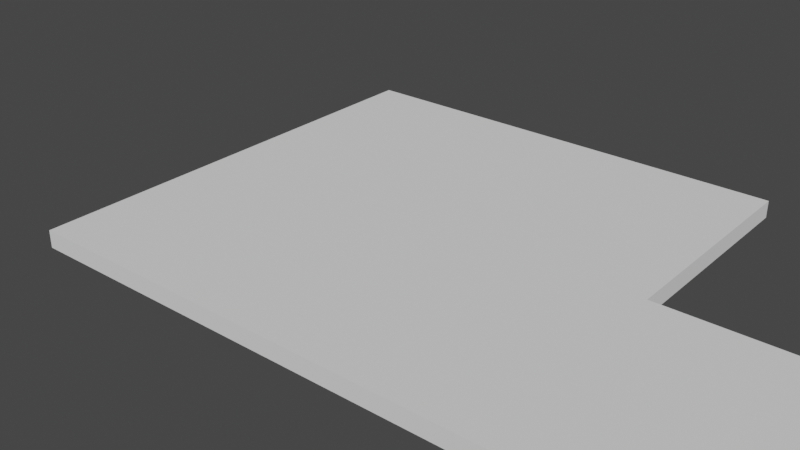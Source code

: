 # Source: Corner_Notch_Part.blend  (saved by Blender 4.5.90; exported with 4.5.12 LTS)
import bpy
from mathutils import Matrix  # noqa: F401  (used for matrix-valued properties, if any)

bpy.ops.wm.read_factory_settings(use_empty=True)
scene = bpy.context.scene
scene.name = 'Scene'

# ---- collections
col_collection = bpy.data.collections.new('Collection'); scene.collection.children.link(col_collection)

# ---- world
world_world = bpy.data.worlds.new('World'); scene.world = world_world
world_world.use_nodes = True; world_world.node_tree.nodes.clear()
_N = world_world.node_tree.nodes; _L = world_world.node_tree.links
n0 = _N.new('ShaderNodeOutputWorld'); n0.name = 'World Output'; n0.location = (300, 300)
n1 = _N.new('ShaderNodeBackground'); n1.name = 'Background'; n1.location = (10, 300)
n1.inputs[0].default_value = (0.05088, 0.05088, 0.05088, 1.0)
_L.new(n1.outputs[0], n0.inputs[0])
n0.is_active_output = True
world_world.color = (0.05088, 0.05088, 0.05088)
world_world.use_sun_shadow = False
world_world.sun_shadow_jitter_overblur = 0.0

# ---- meshes
me_part = bpy.data.meshes.new('Part')
me_part.from_pydata([(0.0, 0.0, 0.0), (0.0, 0.508, 0.0), (0.508, 0.508, 0.0), (0.508, 0.0, 0.0), (0.0, 0.0, 0.01906), (0.0, 0.508, 0.01906), (0.508, 0.508, 0.01906), (0.508, 0.0, 0.01906), (0.0, 0.254, 0.0), (0.508, 0.254, 0.0), (0.0, 0.254, 0.01906), (0.508, 0.254, 0.01906), (0.762, 0.254, 0.0), (0.762, 0.0, 0.0), (0.762, 0.0, 0.01906), (0.762, 0.254, 0.01906)], [], [(8, 1, 2, 9), (10, 11, 6, 5), (8, 10, 5, 1), (1, 5, 6, 2), (9, 11, 15, 12), (4, 0, 3, 7), (2, 6, 11, 9), (0, 4, 10, 8), (4, 7, 11, 10), (0, 8, 9, 3), (12, 15, 14, 13), (3, 9, 12, 13), (11, 7, 14, 15), (7, 3, 13, 14)])
me_part.polygons.foreach_set('material_index', [1, 0, 4, 3, 6, 2, 6, 4, 0, 1, 5, 1, 0, 2])
_uv = me_part.uv_layers.new(name='UVMap')
_uv.uv.foreach_set('vector', [0.2, 0.6, 0.0, 0.6, 0.0, 0.2, 0.2, 0.2, 0.615, 8.742e-09, 0.615, 0.4, 0.415, 0.4, 0.415, 0.0, 0.45, 0.575, 0.45, 0.545, 0.65, 0.545, 0.65, 0.575, 0.05, 0.515, 0.05, 0.545, -0.35, 0.545, -0.35, 0.515, -0.15, 0.425, -0.15, 0.455, -0.35, 0.455, -0.35, 0.425, 0.25, 0.545, 0.25, 0.575, -0.15, 0.575, -0.15, 0.545, -0.15, 0.485, -0.15, 0.515, -0.35, 0.515, -0.35, 0.485, 0.25, 0.575, 0.25, 0.545, 0.45, 0.545, 0.45, 0.575, 0.815, 1.748e-08, 0.815, 0.4, 0.615, 0.4, 0.615, 8.742e-09, 0.4, 0.6, 0.2, 0.6, 0.2, 0.2, 0.4, 0.2, -0.15, 0.455, -0.15, 0.485, -0.35, 0.485, -0.35, 0.455, 0.4, 0.2, 0.2, 0.2, 0.2, 0.0, 0.4, 0.0, 0.615, 0.4, 0.815, 0.4, 0.815, 0.6, 0.615, 0.6, -0.15, 0.545, -0.15, 0.575, -0.35, 0.575, -0.35, 0.545])
me_part.materials.append(None)
me_part.materials.append(None)
me_part.materials.append(None)
me_part.materials.append(None)
me_part.materials.append(None)
me_part.materials.append(None)
me_part.materials.append(None)
me_part.use_remesh_fix_poles = True
me_part.use_remesh_preserve_attributes = False
me_part.update()

# ---- objects
ob_corner_notch_part = bpy.data.objects.new('Corner Notch Part', None)
ob_obj_x = bpy.data.objects.new('OBJ_X', None)
ob_obj_y = bpy.data.objects.new('OBJ_Y', None)
ob_obj_z = bpy.data.objects.new('OBJ_Z', None)
ob_obj_prompts = bpy.data.objects.new('OBJ_PROMPTS', None)
ob_part = bpy.data.objects.new('Part', me_part)
ob_left_depth = bpy.data.objects.new('Left Depth', None)
ob_right_depth = bpy.data.objects.new('Right Depth', None)

# ---- transforms, parenting, visibility, modifiers, constraints
ob_corner_notch_part.location = (0.0, 0.0, 0.0)
ob_corner_notch_part.empty_display_type = 'ARROWS'
ob_corner_notch_part.empty_display_size = 0.1
ob_obj_x.parent = ob_corner_notch_part
ob_obj_x.location = (0.482, 0.0, 0.0)
ob_obj_x.lock_location = (False, True, True)
ob_obj_x.lock_rotation = (True, True, True)
ob_obj_x.empty_display_type = 'SPHERE'
ob_obj_x.empty_display_size = 0.1
ob_obj_y.parent = ob_corner_notch_part
ob_obj_y.location = (0.0, 0.482, 0.0)
ob_obj_y.lock_location = (True, False, True)
ob_obj_y.lock_rotation = (True, True, True)
ob_obj_y.empty_display_type = 'SPHERE'
ob_obj_y.empty_display_size = 0.1
ob_obj_z.parent = ob_corner_notch_part
ob_obj_z.location = (0.0, 0.0, 0.018)
ob_obj_z.lock_location = (True, True, False)
ob_obj_z.lock_rotation = (True, True, True)
ob_obj_z.empty_display_type = 'SINGLE_ARROW'
ob_obj_z.empty_display_size = 0.2
ob_obj_prompts.parent = ob_corner_notch_part
ob_obj_prompts.location = (0.0, 0.0, 0.0)
ob_obj_prompts.lock_location = (True, True, True)
ob_obj_prompts.lock_rotation = (True, True, True)
ob_obj_prompts.empty_display_size = 0.0001
ob_part.parent = ob_corner_notch_part
ob_part.location = (0.0, 0.0, 0.0)
ob_part.scale = (1.0, 1.0, 1.0)
ob_part.lock_location = (True, True, True)
_vg = ob_part.vertex_groups.new(name='OBJ_X')
_vg = ob_part.vertex_groups.new(name='OBJ_Y')
_vg = ob_part.vertex_groups.new(name='OBJ_Z')
_vg = ob_part.vertex_groups.new(name='Left Depth')
_vg = ob_part.vertex_groups.new(name='Right Depth')
_m = ob_part.modifiers.new('Hook-OBJ_X', 'HOOK')
_m.center = (0.762, 0.0, 0.0)
_m.matrix_inverse = ((1.0, 0.0, 0.0, -0.762), (0.0, 1.0, 0.0, 0.0), (0.0, 0.0, 1.0, 0.0), (0.0, 0.0, 0.0, 1.0))
_m.object = ob_obj_x
_m = ob_part.modifiers.new('Hook-OBJ_Y', 'HOOK')
_m.center = (0.0, 0.508, 0.0)
_m.matrix_inverse = ((1.0, 0.0, 0.0, 0.0), (0.0, 1.0, 0.0, -0.508), (0.0, 0.0, 1.0, 0.0), (0.0, 0.0, 0.0, 1.0))
_m.object = ob_obj_y
_m = ob_part.modifiers.new('Hook-OBJ_Z', 'HOOK')
_m.center = (0.0, 0.0, 0.01905)
_m.matrix_inverse = ((1.0, 0.0, 0.0, 0.0), (0.0, 1.0, 0.0, 0.0), (0.0, 0.0, 1.0, -0.01905), (0.0, 0.0, 0.0, 1.0))
_m.object = ob_obj_z
_m = ob_part.modifiers.new('Hook-Left Depth', 'HOOK')
_m.center = (0.0, 0.254, 0.0)
_m.matrix_inverse = ((1.0, 0.0, 0.0, 0.0), (0.0, 1.0, 0.0, -0.254), (0.0, 0.0, 1.0, 0.0), (0.0, 0.0, 0.0, 1.0))
_m.object = ob_left_depth
_m = ob_part.modifiers.new('Hook-Right Depth', 'HOOK')
_m.center = (0.508, 0.0, 0.0)
_m.matrix_inverse = ((1.0, 0.0, 0.0, -0.508), (0.0, 1.0, 0.0, 0.0), (0.0, 0.0, 1.0, 0.0), (0.0, 0.0, 0.0, 1.0))
_m.object = ob_right_depth
_m = ob_part.modifiers.new('Array', 'ARRAY')
_m.count = 1
_m.use_constant_offset = True
_m.constant_offset_displace = (0.0, 0.0, 0.0)
_m.use_relative_offset = False
_m.relative_offset_displace = (0.0, 0.0, 0.0)
ob_left_depth.parent = ob_corner_notch_part
ob_left_depth.location = (0.0, 0.0, 0.0)
ob_left_depth.empty_display_size = 0.0254
ob_right_depth.parent = ob_corner_notch_part
ob_right_depth.location = (0.0, 0.0, 0.0)
ob_right_depth.empty_display_size = 0.0254

# ---- collection membership
col_collection.objects.link(ob_corner_notch_part)
col_collection.objects.link(ob_obj_x)
col_collection.objects.link(ob_obj_y)
col_collection.objects.link(ob_obj_z)
col_collection.objects.link(ob_obj_prompts)
col_collection.objects.link(ob_part)
col_collection.objects.link(ob_left_depth)
col_collection.objects.link(ob_right_depth)

# ---- scene / render settings (as saved in the file)
scene.frame_start = 1; scene.frame_end = 250; scene.frame_set(1)
scene.render.engine = 'BLENDER_EEVEE_NEXT'
scene.cycles.use_denoising = False
scene.cycles.samples = 128
scene.cycles.sampling_pattern = 'TABULATED_SOBOL'
scene.cycles.use_adaptive_sampling = False
scene.cycles.use_light_tree = False
scene.eevee.use_gtao = True
scene.eevee.use_raytracing = True
scene.view_settings.view_transform = 'Filmic'
bpy.context.view_layer.update()

# ---- added for rendering (the .blend has no active camera and no usable light): camera, sun
cam_auto = bpy.data.cameras.new('AutoCamera')
cam_auto.lens = 50.0
cam_auto.sensor_width = 36.0
cam_auto.clip_end = 1000.0
ob_auto_camera = bpy.data.objects.new('AutoCamera', cam_auto)
scene.collection.objects.link(ob_auto_camera)
ob_auto_camera.location = (0.8719, -0.51608, 0.513725)
ob_auto_camera.rotation_euler = (1.09748, -7.21219e-08, 0.694738)
scene.camera = ob_auto_camera
light_auto_sun = bpy.data.lights.new('AutoSun', 'SUN')
light_auto_sun.energy = 3.0
light_auto_sun.angle = 0.0523599
ob_auto_sun = bpy.data.objects.new('AutoSun', light_auto_sun)
scene.collection.objects.link(ob_auto_sun)
ob_auto_sun.rotation_euler = (0.872665, 0.174533, 0.523599)
bpy.context.view_layer.update()
